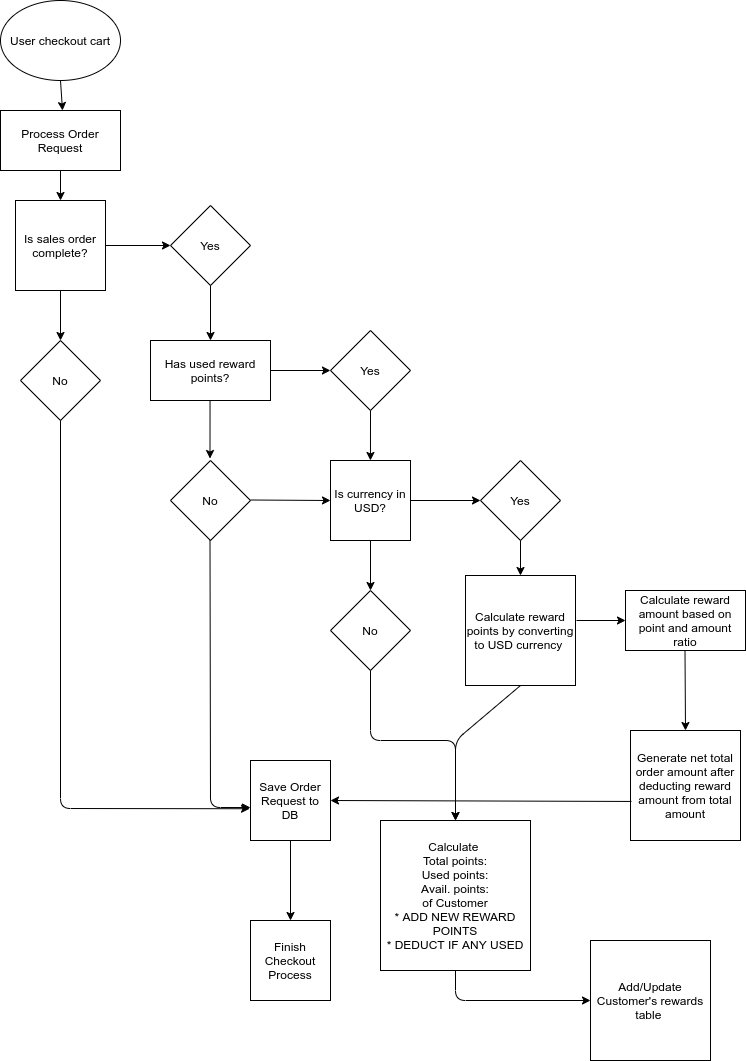

The diagram above was exported from draw.io. Its source (the exported page's mxGraphModel, read from the mxfile embedded in the PNG):
<mxGraphModel dx="1021" dy="568" grid="0" gridSize="10" guides="1" tooltips="1" connect="1" arrows="1" fold="1" page="1" pageScale="1" pageWidth="850" pageHeight="1100" background="#ffffff" math="0" shadow="0">
  <root>
    <mxCell id="0" />
    <mxCell id="1" parent="0" />
    <mxCell id="2Bx8ftGFG2NlOIlr5_El-1" value="User checkout cart" style="ellipse;whiteSpace=wrap;html=1;" vertex="1" parent="1">
      <mxGeometry x="100" y="20" width="120" height="80" as="geometry" />
    </mxCell>
    <mxCell id="2Bx8ftGFG2NlOIlr5_El-2" value="" style="endArrow=classic;html=1;exitX=0.5;exitY=1;exitDx=0;exitDy=0;" edge="1" parent="1" source="2Bx8ftGFG2NlOIlr5_El-1">
      <mxGeometry width="50" height="50" relative="1" as="geometry">
        <mxPoint x="135" y="170" as="sourcePoint" />
        <mxPoint x="162" y="130" as="targetPoint" />
      </mxGeometry>
    </mxCell>
    <mxCell id="2Bx8ftGFG2NlOIlr5_El-3" value="Has used reward points?" style="rounded=0;whiteSpace=wrap;html=1;" vertex="1" parent="1">
      <mxGeometry x="250" y="360" width="120" height="60" as="geometry" />
    </mxCell>
    <mxCell id="2Bx8ftGFG2NlOIlr5_El-4" value="" style="endArrow=classic;html=1;exitX=0.5;exitY=1;exitDx=0;exitDy=0;" edge="1" parent="1" source="2Bx8ftGFG2NlOIlr5_El-13">
      <mxGeometry width="50" height="50" relative="1" as="geometry">
        <mxPoint x="40" y="250" as="sourcePoint" />
        <mxPoint x="160" y="220" as="targetPoint" />
      </mxGeometry>
    </mxCell>
    <mxCell id="2Bx8ftGFG2NlOIlr5_El-5" value="" style="endArrow=classic;html=1;exitX=0.417;exitY=1.033;exitDx=0;exitDy=0;exitPerimeter=0;" edge="1" parent="1">
      <mxGeometry width="50" height="50" relative="1" as="geometry">
        <mxPoint x="369.99999999999994" y="390" as="sourcePoint" />
        <mxPoint x="429.96000000000004" y="390" as="targetPoint" />
      </mxGeometry>
    </mxCell>
    <mxCell id="2Bx8ftGFG2NlOIlr5_El-6" value="No" style="rhombus;whiteSpace=wrap;html=1;" vertex="1" parent="1">
      <mxGeometry x="270" y="480" width="80" height="80" as="geometry" />
    </mxCell>
    <mxCell id="2Bx8ftGFG2NlOIlr5_El-7" value="Yes" style="rhombus;whiteSpace=wrap;html=1;" vertex="1" parent="1">
      <mxGeometry x="430" y="350" width="80" height="80" as="geometry" />
    </mxCell>
    <mxCell id="2Bx8ftGFG2NlOIlr5_El-9" value="" style="endArrow=classic;html=1;exitX=0.5;exitY=1;exitDx=0;exitDy=0;" edge="1" parent="1" source="2Bx8ftGFG2NlOIlr5_El-7">
      <mxGeometry width="50" height="50" relative="1" as="geometry">
        <mxPoint x="469.49999999999994" y="440" as="sourcePoint" />
        <mxPoint x="469.96" y="480" as="targetPoint" />
      </mxGeometry>
    </mxCell>
    <mxCell id="2Bx8ftGFG2NlOIlr5_El-10" value="Calculate reward amount based on point and amount ratio" style="rounded=0;whiteSpace=wrap;html=1;" vertex="1" parent="1">
      <mxGeometry x="725" y="610" width="120" height="60" as="geometry" />
    </mxCell>
    <mxCell id="2Bx8ftGFG2NlOIlr5_El-11" value="" style="endArrow=classic;html=1;exitX=0.417;exitY=1.033;exitDx=0;exitDy=0;exitPerimeter=0;" edge="1" parent="1">
      <mxGeometry width="50" height="50" relative="1" as="geometry">
        <mxPoint x="309.53999999999996" y="420" as="sourcePoint" />
        <mxPoint x="309.5" y="478.02" as="targetPoint" />
      </mxGeometry>
    </mxCell>
    <mxCell id="2Bx8ftGFG2NlOIlr5_El-12" value="" style="endArrow=classic;html=1;" edge="1" parent="1">
      <mxGeometry width="50" height="50" relative="1" as="geometry">
        <mxPoint x="676" y="640" as="sourcePoint" />
        <mxPoint x="725" y="640" as="targetPoint" />
        <Array as="points" />
      </mxGeometry>
    </mxCell>
    <mxCell id="2Bx8ftGFG2NlOIlr5_El-13" value="Process Order Request" style="rounded=0;whiteSpace=wrap;html=1;" vertex="1" parent="1">
      <mxGeometry x="100" y="130" width="120" height="60" as="geometry" />
    </mxCell>
    <mxCell id="2Bx8ftGFG2NlOIlr5_El-14" value="Generate net total order amount after deducting reward amount from total amount" style="whiteSpace=wrap;html=1;aspect=fixed;" vertex="1" parent="1">
      <mxGeometry x="730" y="750" width="110" height="110" as="geometry" />
    </mxCell>
    <mxCell id="2Bx8ftGFG2NlOIlr5_El-16" value="" style="endArrow=classic;html=1;exitX=0.009;exitY=0.645;exitDx=0;exitDy=0;exitPerimeter=0;" edge="1" parent="1" source="2Bx8ftGFG2NlOIlr5_El-14">
      <mxGeometry width="50" height="50" relative="1" as="geometry">
        <mxPoint x="510" y="820.5" as="sourcePoint" />
        <mxPoint x="430" y="820" as="targetPoint" />
      </mxGeometry>
    </mxCell>
    <mxCell id="2Bx8ftGFG2NlOIlr5_El-18" value="" style="endArrow=classic;html=1;entryX=0;entryY=0.588;entryDx=0;entryDy=0;entryPerimeter=0;" edge="1" parent="1" target="2Bx8ftGFG2NlOIlr5_El-23">
      <mxGeometry width="50" height="50" relative="1" as="geometry">
        <mxPoint x="309.5" y="560" as="sourcePoint" />
        <mxPoint x="310" y="630" as="targetPoint" />
        <Array as="points">
          <mxPoint x="310" y="827" />
        </Array>
      </mxGeometry>
    </mxCell>
    <mxCell id="2Bx8ftGFG2NlOIlr5_El-19" value="Add/Update Customer's rewards table&amp;nbsp;" style="whiteSpace=wrap;html=1;aspect=fixed;" vertex="1" parent="1">
      <mxGeometry x="690" y="960" width="120" height="120" as="geometry" />
    </mxCell>
    <mxCell id="2Bx8ftGFG2NlOIlr5_El-21" value="Calculate&amp;nbsp;&lt;br&gt;Total points:&lt;br&gt;Used points:&lt;br&gt;Avail. points:&lt;br&gt;of Customer&lt;br&gt;* ADD NEW REWARD POINTS&lt;br&gt;* DEDUCT IF ANY USED" style="whiteSpace=wrap;html=1;aspect=fixed;" vertex="1" parent="1">
      <mxGeometry x="480" y="840" width="150" height="150" as="geometry" />
    </mxCell>
    <mxCell id="2Bx8ftGFG2NlOIlr5_El-23" value="Save Order Request to DB" style="whiteSpace=wrap;html=1;aspect=fixed;" vertex="1" parent="1">
      <mxGeometry x="350" y="780" width="80" height="80" as="geometry" />
    </mxCell>
    <mxCell id="2Bx8ftGFG2NlOIlr5_El-25" value="Is currency in USD?" style="whiteSpace=wrap;html=1;aspect=fixed;" vertex="1" parent="1">
      <mxGeometry x="430" y="480" width="80" height="80" as="geometry" />
    </mxCell>
    <mxCell id="2Bx8ftGFG2NlOIlr5_El-26" value="No" style="rhombus;whiteSpace=wrap;html=1;" vertex="1" parent="1">
      <mxGeometry x="430" y="610" width="80" height="80" as="geometry" />
    </mxCell>
    <mxCell id="2Bx8ftGFG2NlOIlr5_El-27" value="" style="endArrow=classic;html=1;entryX=0.5;entryY=0;entryDx=0;entryDy=0;exitX=0.5;exitY=1;exitDx=0;exitDy=0;" edge="1" parent="1" source="2Bx8ftGFG2NlOIlr5_El-25" target="2Bx8ftGFG2NlOIlr5_El-26">
      <mxGeometry width="50" height="50" relative="1" as="geometry">
        <mxPoint x="430" y="810" as="sourcePoint" />
        <mxPoint x="455" y="830" as="targetPoint" />
      </mxGeometry>
    </mxCell>
    <mxCell id="2Bx8ftGFG2NlOIlr5_El-28" value="Calculate reward points by converting to USD currency&amp;nbsp;" style="whiteSpace=wrap;html=1;aspect=fixed;" vertex="1" parent="1">
      <mxGeometry x="565" y="595" width="110" height="110" as="geometry" />
    </mxCell>
    <mxCell id="2Bx8ftGFG2NlOIlr5_El-30" value="" style="endArrow=classic;html=1;entryX=0;entryY=0.5;entryDx=0;entryDy=0;" edge="1" parent="1" target="2Bx8ftGFG2NlOIlr5_El-25">
      <mxGeometry width="50" height="50" relative="1" as="geometry">
        <mxPoint x="350" y="519.5" as="sourcePoint" />
        <mxPoint x="410" y="519.5" as="targetPoint" />
      </mxGeometry>
    </mxCell>
    <mxCell id="2Bx8ftGFG2NlOIlr5_El-31" value="" style="endArrow=classic;html=1;exitX=1;exitY=0.5;exitDx=0;exitDy=0;" edge="1" parent="1" source="2Bx8ftGFG2NlOIlr5_El-25">
      <mxGeometry width="50" height="50" relative="1" as="geometry">
        <mxPoint x="600" y="550" as="sourcePoint" />
        <mxPoint x="580" y="520" as="targetPoint" />
      </mxGeometry>
    </mxCell>
    <mxCell id="2Bx8ftGFG2NlOIlr5_El-32" value="Yes" style="rhombus;whiteSpace=wrap;html=1;" vertex="1" parent="1">
      <mxGeometry x="580" y="480" width="80" height="80" as="geometry" />
    </mxCell>
    <mxCell id="2Bx8ftGFG2NlOIlr5_El-34" value="" style="endArrow=classic;html=1;exitX=0.417;exitY=1.033;exitDx=0;exitDy=0;exitPerimeter=0;entryX=0.5;entryY=0;entryDx=0;entryDy=0;" edge="1" parent="1" target="2Bx8ftGFG2NlOIlr5_El-14">
      <mxGeometry width="50" height="50" relative="1" as="geometry">
        <mxPoint x="784.5" y="670" as="sourcePoint" />
        <mxPoint x="784.96" y="730" as="targetPoint" />
        <Array as="points" />
      </mxGeometry>
    </mxCell>
    <mxCell id="2Bx8ftGFG2NlOIlr5_El-35" value="" style="endArrow=classic;html=1;exitX=0.5;exitY=1;exitDx=0;exitDy=0;entryX=0.5;entryY=0;entryDx=0;entryDy=0;" edge="1" parent="1" source="2Bx8ftGFG2NlOIlr5_El-32" target="2Bx8ftGFG2NlOIlr5_El-28">
      <mxGeometry width="50" height="50" relative="1" as="geometry">
        <mxPoint x="600" y="660" as="sourcePoint" />
        <mxPoint x="630" y="590" as="targetPoint" />
      </mxGeometry>
    </mxCell>
    <mxCell id="2Bx8ftGFG2NlOIlr5_El-43" style="edgeStyle=orthogonalEdgeStyle;rounded=0;orthogonalLoop=1;jettySize=auto;html=1;exitX=1;exitY=0.5;exitDx=0;exitDy=0;" edge="1" parent="1" source="2Bx8ftGFG2NlOIlr5_El-41">
      <mxGeometry relative="1" as="geometry">
        <mxPoint x="270" y="265" as="targetPoint" />
      </mxGeometry>
    </mxCell>
    <mxCell id="2Bx8ftGFG2NlOIlr5_El-45" style="edgeStyle=orthogonalEdgeStyle;rounded=0;orthogonalLoop=1;jettySize=auto;html=1;exitX=0.5;exitY=1;exitDx=0;exitDy=0;" edge="1" parent="1" source="2Bx8ftGFG2NlOIlr5_El-41" target="2Bx8ftGFG2NlOIlr5_El-46">
      <mxGeometry relative="1" as="geometry">
        <mxPoint x="160" y="370" as="targetPoint" />
      </mxGeometry>
    </mxCell>
    <mxCell id="2Bx8ftGFG2NlOIlr5_El-41" value="Is sales order complete?" style="whiteSpace=wrap;html=1;aspect=fixed;" vertex="1" parent="1">
      <mxGeometry x="115" y="220" width="90" height="90" as="geometry" />
    </mxCell>
    <mxCell id="2Bx8ftGFG2NlOIlr5_El-42" style="edgeStyle=orthogonalEdgeStyle;rounded=0;orthogonalLoop=1;jettySize=auto;html=1;exitX=0.5;exitY=1;exitDx=0;exitDy=0;" edge="1" parent="1" source="2Bx8ftGFG2NlOIlr5_El-41" target="2Bx8ftGFG2NlOIlr5_El-41">
      <mxGeometry relative="1" as="geometry" />
    </mxCell>
    <mxCell id="2Bx8ftGFG2NlOIlr5_El-44" value="Yes" style="rhombus;whiteSpace=wrap;html=1;" vertex="1" parent="1">
      <mxGeometry x="270" y="225" width="80" height="80" as="geometry" />
    </mxCell>
    <mxCell id="2Bx8ftGFG2NlOIlr5_El-46" value="No" style="rhombus;whiteSpace=wrap;html=1;" vertex="1" parent="1">
      <mxGeometry x="120" y="360" width="80" height="80" as="geometry" />
    </mxCell>
    <mxCell id="2Bx8ftGFG2NlOIlr5_El-47" value="" style="endArrow=classic;html=1;exitX=0.5;exitY=1;exitDx=0;exitDy=0;" edge="1" parent="1" source="2Bx8ftGFG2NlOIlr5_El-44">
      <mxGeometry width="50" height="50" relative="1" as="geometry">
        <mxPoint x="450" y="350" as="sourcePoint" />
        <mxPoint x="310" y="360" as="targetPoint" />
      </mxGeometry>
    </mxCell>
    <mxCell id="2Bx8ftGFG2NlOIlr5_El-48" value="" style="endArrow=classic;html=1;exitX=0.5;exitY=1;exitDx=0;exitDy=0;entryX=0.5;entryY=0;entryDx=0;entryDy=0;" edge="1" parent="1" source="2Bx8ftGFG2NlOIlr5_El-26" target="2Bx8ftGFG2NlOIlr5_El-21">
      <mxGeometry width="50" height="50" relative="1" as="geometry">
        <mxPoint x="490" y="730" as="sourcePoint" />
        <mxPoint x="540" y="680" as="targetPoint" />
        <Array as="points">
          <mxPoint x="470" y="760" />
          <mxPoint x="555" y="760" />
        </Array>
      </mxGeometry>
    </mxCell>
    <mxCell id="2Bx8ftGFG2NlOIlr5_El-49" value="" style="endArrow=classic;html=1;exitX=0.5;exitY=1;exitDx=0;exitDy=0;entryX=0.5;entryY=0;entryDx=0;entryDy=0;" edge="1" parent="1" source="2Bx8ftGFG2NlOIlr5_El-28" target="2Bx8ftGFG2NlOIlr5_El-21">
      <mxGeometry width="50" height="50" relative="1" as="geometry">
        <mxPoint x="490" y="780" as="sourcePoint" />
        <mxPoint x="540" y="730" as="targetPoint" />
        <Array as="points">
          <mxPoint x="555" y="760" />
        </Array>
      </mxGeometry>
    </mxCell>
    <mxCell id="2Bx8ftGFG2NlOIlr5_El-50" value="" style="endArrow=classic;html=1;exitX=0.5;exitY=1;exitDx=0;exitDy=0;entryX=0;entryY=0.5;entryDx=0;entryDy=0;" edge="1" parent="1" source="2Bx8ftGFG2NlOIlr5_El-21" target="2Bx8ftGFG2NlOIlr5_El-19">
      <mxGeometry width="50" height="50" relative="1" as="geometry">
        <mxPoint x="490" y="940" as="sourcePoint" />
        <mxPoint x="540" y="890" as="targetPoint" />
        <Array as="points">
          <mxPoint x="555" y="1020" />
        </Array>
      </mxGeometry>
    </mxCell>
    <mxCell id="2Bx8ftGFG2NlOIlr5_El-51" value="Finish Checkout Process" style="whiteSpace=wrap;html=1;aspect=fixed;" vertex="1" parent="1">
      <mxGeometry x="350" y="940" width="80" height="80" as="geometry" />
    </mxCell>
    <mxCell id="2Bx8ftGFG2NlOIlr5_El-53" value="" style="endArrow=classic;html=1;exitX=0.5;exitY=1;exitDx=0;exitDy=0;entryX=-0.012;entryY=0.603;entryDx=0;entryDy=0;entryPerimeter=0;" edge="1" parent="1" source="2Bx8ftGFG2NlOIlr5_El-46" target="2Bx8ftGFG2NlOIlr5_El-23">
      <mxGeometry width="50" height="50" relative="1" as="geometry">
        <mxPoint x="260" y="610" as="sourcePoint" />
        <mxPoint x="290" y="820" as="targetPoint" />
        <Array as="points">
          <mxPoint x="160" y="828" />
        </Array>
      </mxGeometry>
    </mxCell>
    <mxCell id="2Bx8ftGFG2NlOIlr5_El-55" value="" style="endArrow=classic;html=1;entryX=0.5;entryY=0;entryDx=0;entryDy=0;exitX=0.5;exitY=1;exitDx=0;exitDy=0;" edge="1" parent="1" source="2Bx8ftGFG2NlOIlr5_El-23" target="2Bx8ftGFG2NlOIlr5_El-51">
      <mxGeometry width="50" height="50" relative="1" as="geometry">
        <mxPoint x="350" y="880" as="sourcePoint" />
        <mxPoint x="400" y="830" as="targetPoint" />
      </mxGeometry>
    </mxCell>
  </root>
</mxGraphModel>